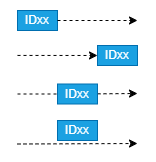

The diagram above was exported from draw.io. Its source (the exported page's mxGraphModel, read from the mxfile embedded in the PNG):
<mxGraphModel dx="1717" dy="1118" grid="1" gridSize="10" guides="1" tooltips="1" connect="1" arrows="1" fold="1" page="1" pageScale="1" pageWidth="1169" pageHeight="827" background="#ffffff" math="0" shadow="0">
  <root>
    <mxCell id="0" />
    <mxCell id="1" parent="0" />
    <mxCell id="69qBezsXIwuUvS6J_qks-1" value="IDxx" style="rounded=0;whiteSpace=wrap;html=1;fillColor=#1ba1e2;strokeColor=#006EAF;fontColor=#ffffff;" vertex="1" parent="1">
      <mxGeometry x="-1100" y="-790" width="40" height="20" as="geometry" />
    </mxCell>
    <mxCell id="69qBezsXIwuUvS6J_qks-2" value="" style="endArrow=classic;html=1;rounded=0;dashed=1;" edge="1" parent="1" source="69qBezsXIwuUvS6J_qks-1">
      <mxGeometry width="50" height="50" relative="1" as="geometry">
        <mxPoint x="-1060" y="-780.0899999999999" as="sourcePoint" />
        <mxPoint x="-980" y="-780" as="targetPoint" />
      </mxGeometry>
    </mxCell>
    <mxCell id="69qBezsXIwuUvS6J_qks-3" value="" style="endArrow=classic;html=1;rounded=0;dashed=1;" edge="1" parent="1" source="69qBezsXIwuUvS6J_qks-9">
      <mxGeometry width="50" height="50" relative="1" as="geometry">
        <mxPoint x="-1100" y="-706.5" as="sourcePoint" />
        <mxPoint x="-980" y="-707" as="targetPoint" />
      </mxGeometry>
    </mxCell>
    <mxCell id="69qBezsXIwuUvS6J_qks-4" value="IDxx" style="rounded=0;whiteSpace=wrap;html=1;fillColor=#1ba1e2;strokeColor=#006EAF;fontColor=#ffffff;" vertex="1" parent="1">
      <mxGeometry x="-1060" y="-680" width="40" height="20" as="geometry" />
    </mxCell>
    <mxCell id="69qBezsXIwuUvS6J_qks-5" value="" style="endArrow=classic;html=1;rounded=0;dashed=1;" edge="1" parent="1" target="69qBezsXIwuUvS6J_qks-6">
      <mxGeometry width="50" height="50" relative="1" as="geometry">
        <mxPoint x="-1100" y="-745.0699999999999" as="sourcePoint" />
        <mxPoint x="-1060" y="-744.98" as="targetPoint" />
      </mxGeometry>
    </mxCell>
    <mxCell id="69qBezsXIwuUvS6J_qks-6" value="IDxx" style="rounded=0;whiteSpace=wrap;html=1;fillColor=#1ba1e2;strokeColor=#006EAF;fontColor=#ffffff;" vertex="1" parent="1">
      <mxGeometry x="-1020" y="-755" width="40" height="20" as="geometry" />
    </mxCell>
    <mxCell id="69qBezsXIwuUvS6J_qks-7" value="" style="endArrow=classic;html=1;rounded=0;dashed=1;" edge="1" parent="1">
      <mxGeometry width="50" height="50" relative="1" as="geometry">
        <mxPoint x="-1100" y="-656.5" as="sourcePoint" />
        <mxPoint x="-980" y="-657" as="targetPoint" />
      </mxGeometry>
    </mxCell>
    <mxCell id="69qBezsXIwuUvS6J_qks-8" value="" style="endArrow=none;html=1;rounded=0;dashed=1;endFill=0;" edge="1" parent="1" target="69qBezsXIwuUvS6J_qks-9">
      <mxGeometry width="50" height="50" relative="1" as="geometry">
        <mxPoint x="-1100" y="-706.5" as="sourcePoint" />
        <mxPoint x="-990" y="-706.5" as="targetPoint" />
      </mxGeometry>
    </mxCell>
    <mxCell id="69qBezsXIwuUvS6J_qks-9" value="IDxx" style="rounded=0;whiteSpace=wrap;html=1;fillColor=#1ba1e2;strokeColor=#006EAF;fontColor=#ffffff;" vertex="1" parent="1">
      <mxGeometry x="-1060" y="-716.5" width="40" height="20" as="geometry" />
    </mxCell>
  </root>
</mxGraphModel>